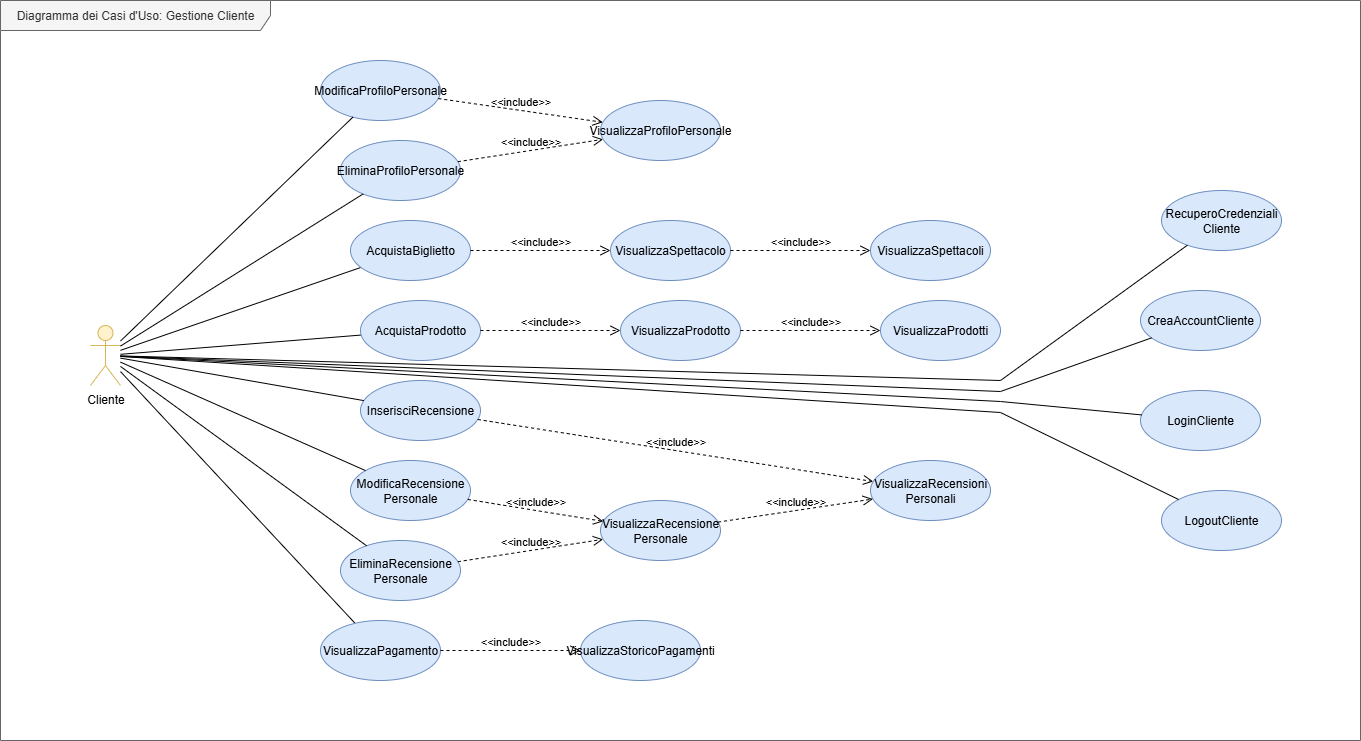

The diagram above was exported from draw.io. Its source (the exported page's mxGraphModel, read from the mxfile embedded in the PNG):
<mxGraphModel dx="1042" dy="-607" grid="1" gridSize="10" guides="1" tooltips="1" connect="1" arrows="1" fold="1" page="1" pageScale="1" pageWidth="827" pageHeight="1169" math="0" shadow="0">
  <root>
    <mxCell id="0" />
    <mxCell id="1" parent="0" />
    <mxCell id="4FA8-klH9VRxaBk7fsKF-70" value="Diagramma dei Casi d'Uso: Gestione Cliente" style="shape=umlFrame;whiteSpace=wrap;html=1;pointerEvents=0;recursiveResize=0;container=1;collapsible=0;width=270;height=30;fillColor=#f5f5f5;fontColor=#333333;strokeColor=#666666;" parent="1" vertex="1">
      <mxGeometry x="40" y="1200" width="1360" height="740" as="geometry" />
    </mxCell>
    <mxCell id="4FA8-klH9VRxaBk7fsKF-71" value="&lt;div&gt;Cliente&lt;/div&gt;" style="shape=umlActor;verticalLabelPosition=bottom;verticalAlign=top;html=1;fillColor=#fff2cc;strokeColor=#d6b656;" parent="4FA8-klH9VRxaBk7fsKF-70" vertex="1">
      <mxGeometry x="90" y="325" width="30" height="60" as="geometry" />
    </mxCell>
    <mxCell id="OB_ay_m1K7lj5eqI4KFx-4" value="" style="endArrow=none;html=1;rounded=0;" parent="4FA8-klH9VRxaBk7fsKF-70" source="OB_ay_m1K7lj5eqI4KFx-10" target="4FA8-klH9VRxaBk7fsKF-71" edge="1">
      <mxGeometry width="50" height="50" relative="1" as="geometry">
        <mxPoint x="554.5" y="275" as="sourcePoint" />
        <mxPoint x="785.5" y="-70" as="targetPoint" />
      </mxGeometry>
    </mxCell>
    <mxCell id="OB_ay_m1K7lj5eqI4KFx-5" value="LoginCliente" style="ellipse;whiteSpace=wrap;html=1;fillColor=#dae8fc;strokeColor=#6c8ebf;" parent="4FA8-klH9VRxaBk7fsKF-70" vertex="1">
      <mxGeometry x="1140" y="390" width="120" height="60" as="geometry" />
    </mxCell>
    <mxCell id="OB_ay_m1K7lj5eqI4KFx-6" value="LogoutCliente" style="ellipse;whiteSpace=wrap;html=1;fillColor=#dae8fc;strokeColor=#6c8ebf;" parent="4FA8-klH9VRxaBk7fsKF-70" vertex="1">
      <mxGeometry x="1161" y="490" width="120" height="60" as="geometry" />
    </mxCell>
    <mxCell id="OB_ay_m1K7lj5eqI4KFx-7" value="RecuperoCredenziali&lt;div&gt;Cliente&lt;/div&gt;" style="ellipse;whiteSpace=wrap;html=1;fillColor=#dae8fc;strokeColor=#6c8ebf;" parent="4FA8-klH9VRxaBk7fsKF-70" vertex="1">
      <mxGeometry x="1161" y="190" width="120" height="60" as="geometry" />
    </mxCell>
    <mxCell id="OB_ay_m1K7lj5eqI4KFx-8" value="CreaAccountCliente" style="ellipse;whiteSpace=wrap;html=1;fillColor=#dae8fc;strokeColor=#6c8ebf;" parent="4FA8-klH9VRxaBk7fsKF-70" vertex="1">
      <mxGeometry x="1140" y="290" width="120" height="60" as="geometry" />
    </mxCell>
    <mxCell id="OB_ay_m1K7lj5eqI4KFx-10" value="VisualizzaPagamento" style="ellipse;whiteSpace=wrap;html=1;fillColor=#dae8fc;strokeColor=#6c8ebf;" parent="4FA8-klH9VRxaBk7fsKF-70" vertex="1">
      <mxGeometry x="320" y="620" width="120" height="60" as="geometry" />
    </mxCell>
    <mxCell id="OB_ay_m1K7lj5eqI4KFx-9" value="VisualizzaStoricoPagamenti" style="ellipse;whiteSpace=wrap;html=1;fillColor=#dae8fc;strokeColor=#6c8ebf;" parent="4FA8-klH9VRxaBk7fsKF-70" vertex="1">
      <mxGeometry x="580" y="620" width="120" height="60" as="geometry" />
    </mxCell>
    <mxCell id="OB_ay_m1K7lj5eqI4KFx-3" value="&amp;lt;&amp;lt;include&amp;gt;&amp;gt;" style="endArrow=open;startArrow=none;endFill=0;startFill=0;endSize=8;html=1;verticalAlign=bottom;dashed=1;labelBackgroundColor=none;rounded=0;" parent="4FA8-klH9VRxaBk7fsKF-70" source="OB_ay_m1K7lj5eqI4KFx-10" target="OB_ay_m1K7lj5eqI4KFx-9" edge="1">
      <mxGeometry width="160" relative="1" as="geometry">
        <mxPoint x="990" y="418" as="sourcePoint" />
        <mxPoint x="1172" y="400" as="targetPoint" />
      </mxGeometry>
    </mxCell>
    <mxCell id="OB_ay_m1K7lj5eqI4KFx-11" value="VisualizzaProfiloPersonale" style="ellipse;whiteSpace=wrap;html=1;fillColor=#dae8fc;strokeColor=#6c8ebf;" parent="4FA8-klH9VRxaBk7fsKF-70" vertex="1">
      <mxGeometry x="600" y="100" width="120" height="60" as="geometry" />
    </mxCell>
    <mxCell id="OB_ay_m1K7lj5eqI4KFx-12" value="ModificaProfiloPersonale" style="ellipse;whiteSpace=wrap;html=1;fillColor=#dae8fc;strokeColor=#6c8ebf;" parent="4FA8-klH9VRxaBk7fsKF-70" vertex="1">
      <mxGeometry x="320" y="60" width="120" height="60" as="geometry" />
    </mxCell>
    <mxCell id="OB_ay_m1K7lj5eqI4KFx-13" value="EliminaProfiloPersonale" style="ellipse;whiteSpace=wrap;html=1;fillColor=#dae8fc;strokeColor=#6c8ebf;" parent="4FA8-klH9VRxaBk7fsKF-70" vertex="1">
      <mxGeometry x="340" y="140" width="120" height="60" as="geometry" />
    </mxCell>
    <mxCell id="OB_ay_m1K7lj5eqI4KFx-14" value="&amp;lt;&amp;lt;include&amp;gt;&amp;gt;" style="endArrow=open;startArrow=none;endFill=0;startFill=0;endSize=8;html=1;verticalAlign=bottom;dashed=1;labelBackgroundColor=none;rounded=0;" parent="4FA8-klH9VRxaBk7fsKF-70" source="OB_ay_m1K7lj5eqI4KFx-12" target="OB_ay_m1K7lj5eqI4KFx-11" edge="1">
      <mxGeometry width="160" relative="1" as="geometry">
        <mxPoint x="530" y="360" as="sourcePoint" />
        <mxPoint x="656" y="382" as="targetPoint" />
      </mxGeometry>
    </mxCell>
    <mxCell id="OB_ay_m1K7lj5eqI4KFx-15" value="&amp;lt;&amp;lt;include&amp;gt;&amp;gt;" style="endArrow=open;startArrow=none;endFill=0;startFill=0;endSize=8;html=1;verticalAlign=bottom;dashed=1;labelBackgroundColor=none;rounded=0;" parent="4FA8-klH9VRxaBk7fsKF-70" source="OB_ay_m1K7lj5eqI4KFx-13" target="OB_ay_m1K7lj5eqI4KFx-11" edge="1">
      <mxGeometry width="160" relative="1" as="geometry">
        <mxPoint x="590" y="270" as="sourcePoint" />
        <mxPoint x="716" y="292" as="targetPoint" />
      </mxGeometry>
    </mxCell>
    <mxCell id="OB_ay_m1K7lj5eqI4KFx-16" value="" style="endArrow=none;html=1;rounded=0;" parent="4FA8-klH9VRxaBk7fsKF-70" source="4FA8-klH9VRxaBk7fsKF-71" target="OB_ay_m1K7lj5eqI4KFx-12" edge="1">
      <mxGeometry width="50" height="50" relative="1" as="geometry">
        <mxPoint x="379" y="134" as="sourcePoint" />
        <mxPoint x="210" y="80" as="targetPoint" />
      </mxGeometry>
    </mxCell>
    <mxCell id="OB_ay_m1K7lj5eqI4KFx-17" value="" style="endArrow=none;html=1;rounded=0;" parent="4FA8-klH9VRxaBk7fsKF-70" source="4FA8-klH9VRxaBk7fsKF-71" target="OB_ay_m1K7lj5eqI4KFx-13" edge="1">
      <mxGeometry width="50" height="50" relative="1" as="geometry">
        <mxPoint x="509" y="224" as="sourcePoint" />
        <mxPoint x="340" y="170" as="targetPoint" />
      </mxGeometry>
    </mxCell>
    <mxCell id="OB_ay_m1K7lj5eqI4KFx-27" value="VisualizzaRecensioni&lt;div&gt;Personali&lt;/div&gt;" style="ellipse;whiteSpace=wrap;html=1;fillColor=#dae8fc;strokeColor=#6c8ebf;" parent="4FA8-klH9VRxaBk7fsKF-70" vertex="1">
      <mxGeometry x="870" y="460" width="120" height="60" as="geometry" />
    </mxCell>
    <mxCell id="OB_ay_m1K7lj5eqI4KFx-28" value="VisualizzaRecensione&lt;div&gt;Personale&lt;/div&gt;" style="ellipse;whiteSpace=wrap;html=1;fillColor=#dae8fc;strokeColor=#6c8ebf;" parent="4FA8-klH9VRxaBk7fsKF-70" vertex="1">
      <mxGeometry x="600" y="500" width="120" height="60" as="geometry" />
    </mxCell>
    <mxCell id="OB_ay_m1K7lj5eqI4KFx-29" value="ModificaRecensione&lt;div&gt;Personale&lt;/div&gt;" style="ellipse;whiteSpace=wrap;html=1;fillColor=#dae8fc;strokeColor=#6c8ebf;" parent="4FA8-klH9VRxaBk7fsKF-70" vertex="1">
      <mxGeometry x="350" y="460" width="120" height="60" as="geometry" />
    </mxCell>
    <mxCell id="OB_ay_m1K7lj5eqI4KFx-30" value="EliminaRecensione&lt;div&gt;Personale&lt;/div&gt;" style="ellipse;whiteSpace=wrap;html=1;fillColor=#dae8fc;strokeColor=#6c8ebf;" parent="4FA8-klH9VRxaBk7fsKF-70" vertex="1">
      <mxGeometry x="340" y="540" width="120" height="60" as="geometry" />
    </mxCell>
    <mxCell id="OB_ay_m1K7lj5eqI4KFx-31" value="InserisciRecensione" style="ellipse;whiteSpace=wrap;html=1;fillColor=#dae8fc;strokeColor=#6c8ebf;" parent="4FA8-klH9VRxaBk7fsKF-70" vertex="1">
      <mxGeometry x="360" y="380" width="120" height="60" as="geometry" />
    </mxCell>
    <mxCell id="OB_ay_m1K7lj5eqI4KFx-32" value="&amp;lt;&amp;lt;include&amp;gt;&amp;gt;" style="endArrow=open;startArrow=none;endFill=0;startFill=0;endSize=8;html=1;verticalAlign=bottom;dashed=1;labelBackgroundColor=none;rounded=0;" parent="4FA8-klH9VRxaBk7fsKF-70" source="OB_ay_m1K7lj5eqI4KFx-29" target="OB_ay_m1K7lj5eqI4KFx-28" edge="1">
      <mxGeometry width="160" relative="1" as="geometry">
        <mxPoint x="500" y="490" as="sourcePoint" />
        <mxPoint x="660" y="490" as="targetPoint" />
      </mxGeometry>
    </mxCell>
    <mxCell id="OB_ay_m1K7lj5eqI4KFx-33" value="&amp;lt;&amp;lt;include&amp;gt;&amp;gt;" style="endArrow=open;startArrow=none;endFill=0;startFill=0;endSize=8;html=1;verticalAlign=bottom;dashed=1;labelBackgroundColor=none;rounded=0;" parent="4FA8-klH9VRxaBk7fsKF-70" source="OB_ay_m1K7lj5eqI4KFx-30" target="OB_ay_m1K7lj5eqI4KFx-28" edge="1">
      <mxGeometry width="160" relative="1" as="geometry">
        <mxPoint x="540" y="540" as="sourcePoint" />
        <mxPoint x="620" y="570" as="targetPoint" />
      </mxGeometry>
    </mxCell>
    <mxCell id="OB_ay_m1K7lj5eqI4KFx-34" style="edgeStyle=orthogonalEdgeStyle;rounded=0;orthogonalLoop=1;jettySize=auto;html=1;exitX=0.5;exitY=1;exitDx=0;exitDy=0;" parent="4FA8-klH9VRxaBk7fsKF-70" source="OB_ay_m1K7lj5eqI4KFx-31" target="OB_ay_m1K7lj5eqI4KFx-31" edge="1">
      <mxGeometry relative="1" as="geometry" />
    </mxCell>
    <mxCell id="OB_ay_m1K7lj5eqI4KFx-35" value="&amp;lt;&amp;lt;include&amp;gt;&amp;gt;" style="endArrow=open;startArrow=none;endFill=0;startFill=0;endSize=8;html=1;verticalAlign=bottom;dashed=1;labelBackgroundColor=none;rounded=0;" parent="4FA8-klH9VRxaBk7fsKF-70" source="OB_ay_m1K7lj5eqI4KFx-31" target="OB_ay_m1K7lj5eqI4KFx-27" edge="1">
      <mxGeometry width="160" relative="1" as="geometry">
        <mxPoint x="710" y="520" as="sourcePoint" />
        <mxPoint x="836" y="542" as="targetPoint" />
      </mxGeometry>
    </mxCell>
    <mxCell id="OB_ay_m1K7lj5eqI4KFx-36" value="&amp;lt;&amp;lt;include&amp;gt;&amp;gt;" style="endArrow=open;startArrow=none;endFill=0;startFill=0;endSize=8;html=1;verticalAlign=bottom;dashed=1;labelBackgroundColor=none;rounded=0;" parent="4FA8-klH9VRxaBk7fsKF-70" source="OB_ay_m1K7lj5eqI4KFx-28" target="OB_ay_m1K7lj5eqI4KFx-27" edge="1">
      <mxGeometry width="160" relative="1" as="geometry">
        <mxPoint x="830" y="520" as="sourcePoint" />
        <mxPoint x="1164" y="564" as="targetPoint" />
      </mxGeometry>
    </mxCell>
    <mxCell id="OB_ay_m1K7lj5eqI4KFx-38" value="" style="endArrow=none;html=1;rounded=0;" parent="4FA8-klH9VRxaBk7fsKF-70" source="4FA8-klH9VRxaBk7fsKF-71" target="OB_ay_m1K7lj5eqI4KFx-31" edge="1">
      <mxGeometry width="50" height="50" relative="1" as="geometry">
        <mxPoint x="320" y="359" as="sourcePoint" />
        <mxPoint x="586" y="170" as="targetPoint" />
      </mxGeometry>
    </mxCell>
    <mxCell id="OB_ay_m1K7lj5eqI4KFx-39" value="" style="endArrow=none;html=1;rounded=0;" parent="4FA8-klH9VRxaBk7fsKF-70" source="4FA8-klH9VRxaBk7fsKF-71" target="OB_ay_m1K7lj5eqI4KFx-29" edge="1">
      <mxGeometry width="50" height="50" relative="1" as="geometry">
        <mxPoint x="390" y="509" as="sourcePoint" />
        <mxPoint x="656" y="320" as="targetPoint" />
      </mxGeometry>
    </mxCell>
    <mxCell id="OB_ay_m1K7lj5eqI4KFx-40" value="" style="endArrow=none;html=1;rounded=0;" parent="4FA8-klH9VRxaBk7fsKF-70" source="4FA8-klH9VRxaBk7fsKF-71" target="OB_ay_m1K7lj5eqI4KFx-30" edge="1">
      <mxGeometry width="50" height="50" relative="1" as="geometry">
        <mxPoint x="420" y="519" as="sourcePoint" />
        <mxPoint x="686" y="330" as="targetPoint" />
      </mxGeometry>
    </mxCell>
    <mxCell id="OB_ay_m1K7lj5eqI4KFx-47" value="" style="endArrow=none;html=1;rounded=0;" parent="4FA8-klH9VRxaBk7fsKF-70" source="OB_ay_m1K7lj5eqI4KFx-43" target="4FA8-klH9VRxaBk7fsKF-71" edge="1">
      <mxGeometry width="50" height="50" relative="1" as="geometry">
        <mxPoint x="419" y="434" as="sourcePoint" />
        <mxPoint x="250" y="380" as="targetPoint" />
      </mxGeometry>
    </mxCell>
    <mxCell id="OB_ay_m1K7lj5eqI4KFx-48" value="" style="endArrow=none;html=1;rounded=0;" parent="4FA8-klH9VRxaBk7fsKF-70" source="OB_ay_m1K7lj5eqI4KFx-44" target="4FA8-klH9VRxaBk7fsKF-71" edge="1">
      <mxGeometry width="50" height="50" relative="1" as="geometry">
        <mxPoint x="439" y="554" as="sourcePoint" />
        <mxPoint x="270" y="500" as="targetPoint" />
      </mxGeometry>
    </mxCell>
    <mxCell id="OB_ay_m1K7lj5eqI4KFx-42" value="VisualizzaProdotto" style="ellipse;whiteSpace=wrap;html=1;fillColor=#dae8fc;strokeColor=#6c8ebf;" parent="4FA8-klH9VRxaBk7fsKF-70" vertex="1">
      <mxGeometry x="620" y="300" width="120" height="60" as="geometry" />
    </mxCell>
    <mxCell id="OB_ay_m1K7lj5eqI4KFx-43" value="AcquistaBiglietto" style="ellipse;whiteSpace=wrap;html=1;fillColor=#dae8fc;strokeColor=#6c8ebf;" parent="4FA8-klH9VRxaBk7fsKF-70" vertex="1">
      <mxGeometry x="350" y="220" width="120" height="60" as="geometry" />
    </mxCell>
    <mxCell id="OB_ay_m1K7lj5eqI4KFx-44" value="AcquistaProdotto" style="ellipse;whiteSpace=wrap;html=1;fillColor=#dae8fc;strokeColor=#6c8ebf;" parent="4FA8-klH9VRxaBk7fsKF-70" vertex="1">
      <mxGeometry x="360" y="300" width="120" height="60" as="geometry" />
    </mxCell>
    <mxCell id="OB_ay_m1K7lj5eqI4KFx-46" value="&amp;lt;&amp;lt;include&amp;gt;&amp;gt;" style="endArrow=open;startArrow=none;endFill=0;startFill=0;endSize=8;html=1;verticalAlign=bottom;dashed=1;labelBackgroundColor=none;rounded=0;" parent="4FA8-klH9VRxaBk7fsKF-70" source="OB_ay_m1K7lj5eqI4KFx-44" target="OB_ay_m1K7lj5eqI4KFx-42" edge="1">
      <mxGeometry width="160" relative="1" as="geometry">
        <mxPoint x="610" y="210" as="sourcePoint" />
        <mxPoint x="772" y="228" as="targetPoint" />
      </mxGeometry>
    </mxCell>
    <mxCell id="OB_ay_m1K7lj5eqI4KFx-41" value="VisualizzaSpettacolo" style="ellipse;whiteSpace=wrap;html=1;fillColor=#dae8fc;strokeColor=#6c8ebf;" parent="4FA8-klH9VRxaBk7fsKF-70" vertex="1">
      <mxGeometry x="610" y="220" width="120" height="60" as="geometry" />
    </mxCell>
    <mxCell id="OB_ay_m1K7lj5eqI4KFx-45" value="&amp;lt;&amp;lt;include&amp;gt;&amp;gt;" style="endArrow=open;startArrow=none;endFill=0;startFill=0;endSize=8;html=1;verticalAlign=bottom;dashed=1;labelBackgroundColor=none;rounded=0;" parent="4FA8-klH9VRxaBk7fsKF-70" source="OB_ay_m1K7lj5eqI4KFx-43" target="OB_ay_m1K7lj5eqI4KFx-41" edge="1">
      <mxGeometry width="160" relative="1" as="geometry">
        <mxPoint x="580" y="10" as="sourcePoint" />
        <mxPoint x="742" y="28" as="targetPoint" />
      </mxGeometry>
    </mxCell>
    <mxCell id="OB_ay_m1K7lj5eqI4KFx-49" value="VisualizzaSpettacoli" style="ellipse;whiteSpace=wrap;html=1;fillColor=#dae8fc;strokeColor=#6c8ebf;" parent="4FA8-klH9VRxaBk7fsKF-70" vertex="1">
      <mxGeometry x="870" y="220" width="120" height="60" as="geometry" />
    </mxCell>
    <mxCell id="OB_ay_m1K7lj5eqI4KFx-51" value="&amp;lt;&amp;lt;include&amp;gt;&amp;gt;" style="endArrow=open;startArrow=none;endFill=0;startFill=0;endSize=8;html=1;verticalAlign=bottom;dashed=1;labelBackgroundColor=none;rounded=0;" parent="4FA8-klH9VRxaBk7fsKF-70" source="OB_ay_m1K7lj5eqI4KFx-41" target="OB_ay_m1K7lj5eqI4KFx-49" edge="1">
      <mxGeometry width="160" relative="1" as="geometry">
        <mxPoint x="690" y="180" as="sourcePoint" />
        <mxPoint x="911" y="206" as="targetPoint" />
      </mxGeometry>
    </mxCell>
    <mxCell id="OB_ay_m1K7lj5eqI4KFx-50" value="VisualizzaProdotti" style="ellipse;whiteSpace=wrap;html=1;fillColor=#dae8fc;strokeColor=#6c8ebf;" parent="4FA8-klH9VRxaBk7fsKF-70" vertex="1">
      <mxGeometry x="880" y="300" width="120" height="60" as="geometry" />
    </mxCell>
    <mxCell id="OB_ay_m1K7lj5eqI4KFx-52" value="&amp;lt;&amp;lt;include&amp;gt;&amp;gt;" style="endArrow=open;startArrow=none;endFill=0;startFill=0;endSize=8;html=1;verticalAlign=bottom;dashed=1;labelBackgroundColor=none;rounded=0;" parent="4FA8-klH9VRxaBk7fsKF-70" source="OB_ay_m1K7lj5eqI4KFx-42" target="OB_ay_m1K7lj5eqI4KFx-50" edge="1">
      <mxGeometry width="160" relative="1" as="geometry">
        <mxPoint x="910" y="234" as="sourcePoint" />
        <mxPoint x="990" y="230" as="targetPoint" />
      </mxGeometry>
    </mxCell>
    <mxCell id="rgwJLq2drnEvwXnS5V03-6" value="" style="endArrow=none;html=1;rounded=0;" parent="4FA8-klH9VRxaBk7fsKF-70" source="4FA8-klH9VRxaBk7fsKF-71" target="OB_ay_m1K7lj5eqI4KFx-7" edge="1">
      <mxGeometry width="50" height="50" relative="1" as="geometry">
        <mxPoint x="290" y="423" as="sourcePoint" />
        <mxPoint x="533" y="270" as="targetPoint" />
        <Array as="points">
          <mxPoint x="1000" y="380" />
        </Array>
      </mxGeometry>
    </mxCell>
    <mxCell id="rgwJLq2drnEvwXnS5V03-8" value="" style="endArrow=none;html=1;rounded=0;" parent="4FA8-klH9VRxaBk7fsKF-70" source="4FA8-klH9VRxaBk7fsKF-71" target="OB_ay_m1K7lj5eqI4KFx-8" edge="1">
      <mxGeometry width="50" height="50" relative="1" as="geometry">
        <mxPoint x="120" y="354.62011173184374" as="sourcePoint" />
        <mxPoint x="1151.3079395129107" y="336.5291417753522" as="targetPoint" />
        <Array as="points">
          <mxPoint x="1000" y="391" />
        </Array>
      </mxGeometry>
    </mxCell>
    <mxCell id="rgwJLq2drnEvwXnS5V03-10" value="" style="endArrow=none;html=1;rounded=0;" parent="4FA8-klH9VRxaBk7fsKF-70" source="OB_ay_m1K7lj5eqI4KFx-6" target="4FA8-klH9VRxaBk7fsKF-71" edge="1">
      <mxGeometry width="50" height="50" relative="1" as="geometry">
        <mxPoint x="1178.4774974474408" y="500.8349534806266" as="sourcePoint" />
        <mxPoint x="120" y="357.92178770949704" as="targetPoint" />
        <Array as="points">
          <mxPoint x="1000" y="412" />
        </Array>
      </mxGeometry>
    </mxCell>
    <mxCell id="LnHyODO_sqJ_y-2VT2xs-1" value="" style="endArrow=none;html=1;rounded=0;" parent="4FA8-klH9VRxaBk7fsKF-70" source="4FA8-klH9VRxaBk7fsKF-71" target="OB_ay_m1K7lj5eqI4KFx-5" edge="1">
      <mxGeometry width="50" height="50" relative="1" as="geometry">
        <mxPoint x="120" y="356.75418994413394" as="sourcePoint" />
        <mxPoint x="1141.1651594585446" y="415.11651594585464" as="targetPoint" />
        <Array as="points">
          <mxPoint x="1000" y="401" />
        </Array>
      </mxGeometry>
    </mxCell>
  </root>
</mxGraphModel>